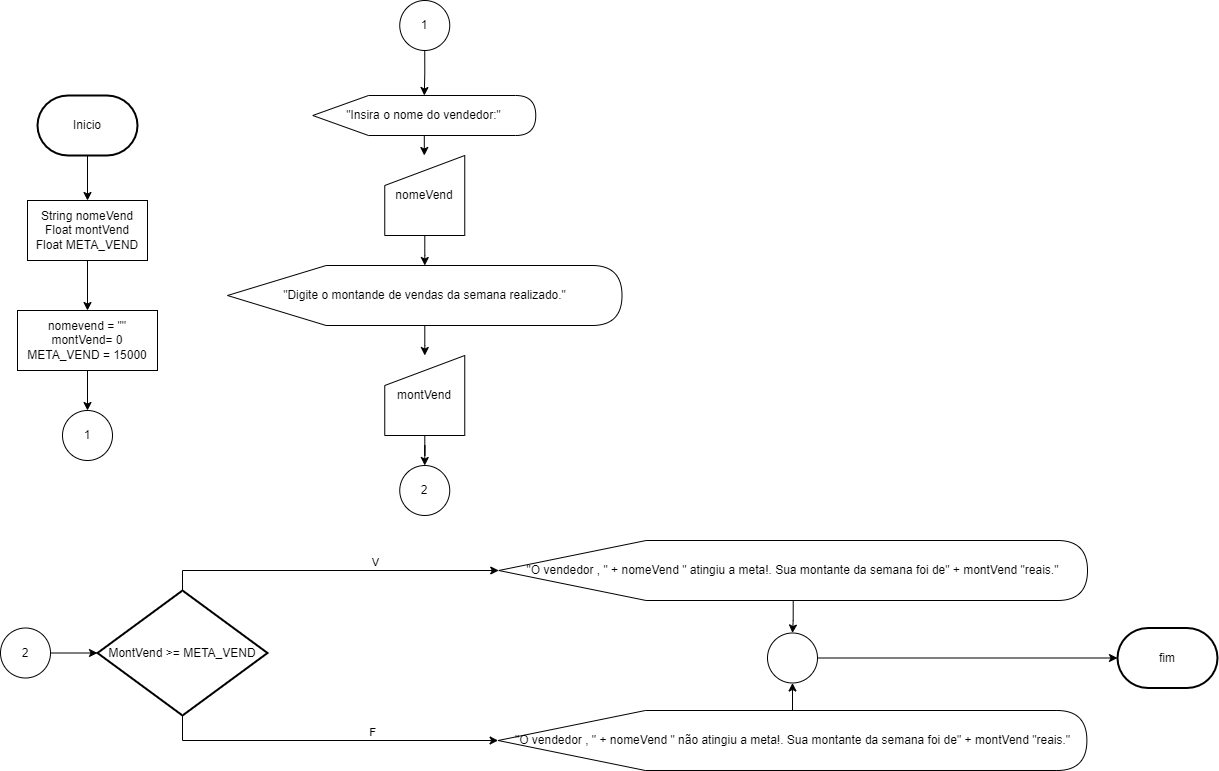

The diagram above was exported from draw.io. Its source (the exported page's mxGraphModel, read from the mxfile embedded in the PNG):
<mxGraphModel dx="1707" dy="532" grid="1" gridSize="10" guides="1" tooltips="1" connect="1" arrows="1" fold="1" page="1" pageScale="1" pageWidth="827" pageHeight="1169" math="0" shadow="0">
  <root>
    <mxCell id="0" />
    <mxCell id="1" parent="0" />
    <mxCell id="PZAd172AtOwlA6TTgWJv-4" value="" style="edgeStyle=orthogonalEdgeStyle;rounded=0;orthogonalLoop=1;jettySize=auto;html=1;" edge="1" parent="1" source="PZAd172AtOwlA6TTgWJv-2" target="PZAd172AtOwlA6TTgWJv-3">
      <mxGeometry relative="1" as="geometry" />
    </mxCell>
    <mxCell id="PZAd172AtOwlA6TTgWJv-2" value="Inicio" style="strokeWidth=2;html=1;shape=mxgraph.flowchart.terminator;whiteSpace=wrap;" vertex="1" parent="1">
      <mxGeometry x="-780" y="455" width="100" height="60" as="geometry" />
    </mxCell>
    <mxCell id="PZAd172AtOwlA6TTgWJv-6" value="" style="edgeStyle=orthogonalEdgeStyle;rounded=0;orthogonalLoop=1;jettySize=auto;html=1;" edge="1" parent="1" source="PZAd172AtOwlA6TTgWJv-3" target="PZAd172AtOwlA6TTgWJv-5">
      <mxGeometry relative="1" as="geometry" />
    </mxCell>
    <mxCell id="PZAd172AtOwlA6TTgWJv-3" value="String nomeVend&lt;div&gt;Float montVend&lt;br&gt;&lt;div&gt;Float META_VEND&lt;/div&gt;&lt;/div&gt;" style="rounded=0;whiteSpace=wrap;html=1;" vertex="1" parent="1">
      <mxGeometry x="-790" y="560" width="120" height="60" as="geometry" />
    </mxCell>
    <mxCell id="PZAd172AtOwlA6TTgWJv-8" value="" style="edgeStyle=orthogonalEdgeStyle;rounded=0;orthogonalLoop=1;jettySize=auto;html=1;" edge="1" parent="1" source="PZAd172AtOwlA6TTgWJv-5" target="PZAd172AtOwlA6TTgWJv-7">
      <mxGeometry relative="1" as="geometry" />
    </mxCell>
    <mxCell id="PZAd172AtOwlA6TTgWJv-5" value="nomevend = &quot;&quot;&lt;div&gt;montVend= 0&lt;/div&gt;&lt;div&gt;META_VEND = 15000&lt;/div&gt;" style="rounded=0;whiteSpace=wrap;html=1;" vertex="1" parent="1">
      <mxGeometry x="-800" y="670" width="140" height="60" as="geometry" />
    </mxCell>
    <mxCell id="PZAd172AtOwlA6TTgWJv-7" value="1" style="ellipse;whiteSpace=wrap;html=1;aspect=fixed;" vertex="1" parent="1">
      <mxGeometry x="-755" y="770" width="50" height="50" as="geometry" />
    </mxCell>
    <mxCell id="PZAd172AtOwlA6TTgWJv-12" value="" style="edgeStyle=orthogonalEdgeStyle;rounded=0;orthogonalLoop=1;jettySize=auto;html=1;" edge="1" parent="1" source="PZAd172AtOwlA6TTgWJv-9" target="PZAd172AtOwlA6TTgWJv-11">
      <mxGeometry relative="1" as="geometry" />
    </mxCell>
    <mxCell id="PZAd172AtOwlA6TTgWJv-9" value="1" style="ellipse;whiteSpace=wrap;html=1;aspect=fixed;" vertex="1" parent="1">
      <mxGeometry x="-417.75" y="360" width="50" height="50" as="geometry" />
    </mxCell>
    <mxCell id="PZAd172AtOwlA6TTgWJv-17" value="" style="edgeStyle=orthogonalEdgeStyle;rounded=0;orthogonalLoop=1;jettySize=auto;html=1;" edge="1" parent="1" source="PZAd172AtOwlA6TTgWJv-10" target="PZAd172AtOwlA6TTgWJv-14">
      <mxGeometry relative="1" as="geometry" />
    </mxCell>
    <mxCell id="PZAd172AtOwlA6TTgWJv-10" value="&quot;Digite o montande de vendas da semana realizado.&quot;" style="shape=display;whiteSpace=wrap;html=1;" vertex="1" parent="1">
      <mxGeometry x="-590" y="625" width="394.5" height="60" as="geometry" />
    </mxCell>
    <mxCell id="PZAd172AtOwlA6TTgWJv-15" value="" style="edgeStyle=orthogonalEdgeStyle;rounded=0;orthogonalLoop=1;jettySize=auto;html=1;" edge="1" parent="1" source="PZAd172AtOwlA6TTgWJv-11" target="PZAd172AtOwlA6TTgWJv-13">
      <mxGeometry relative="1" as="geometry" />
    </mxCell>
    <mxCell id="PZAd172AtOwlA6TTgWJv-11" value="&quot;Insira o nome do vendedor:&quot;" style="shape=display;whiteSpace=wrap;html=1;" vertex="1" parent="1">
      <mxGeometry x="-504.75" y="455" width="223" height="40" as="geometry" />
    </mxCell>
    <mxCell id="PZAd172AtOwlA6TTgWJv-16" value="" style="edgeStyle=orthogonalEdgeStyle;rounded=0;orthogonalLoop=1;jettySize=auto;html=1;" edge="1" parent="1" source="PZAd172AtOwlA6TTgWJv-13" target="PZAd172AtOwlA6TTgWJv-10">
      <mxGeometry relative="1" as="geometry" />
    </mxCell>
    <mxCell id="PZAd172AtOwlA6TTgWJv-13" value="nomeVend" style="shape=manualInput;whiteSpace=wrap;html=1;" vertex="1" parent="1">
      <mxGeometry x="-432.75" y="515" width="80" height="80" as="geometry" />
    </mxCell>
    <mxCell id="PZAd172AtOwlA6TTgWJv-19" value="" style="edgeStyle=orthogonalEdgeStyle;rounded=0;orthogonalLoop=1;jettySize=auto;html=1;" edge="1" parent="1" source="PZAd172AtOwlA6TTgWJv-14" target="PZAd172AtOwlA6TTgWJv-18">
      <mxGeometry relative="1" as="geometry" />
    </mxCell>
    <mxCell id="PZAd172AtOwlA6TTgWJv-14" value="montVend" style="shape=manualInput;whiteSpace=wrap;html=1;" vertex="1" parent="1">
      <mxGeometry x="-432.75" y="715" width="80" height="80" as="geometry" />
    </mxCell>
    <mxCell id="PZAd172AtOwlA6TTgWJv-18" value="2" style="ellipse;whiteSpace=wrap;html=1;aspect=fixed;" vertex="1" parent="1">
      <mxGeometry x="-417.75" y="825" width="50" height="50" as="geometry" />
    </mxCell>
    <mxCell id="PZAd172AtOwlA6TTgWJv-22" value="" style="edgeStyle=orthogonalEdgeStyle;rounded=0;orthogonalLoop=1;jettySize=auto;html=1;" edge="1" parent="1" source="PZAd172AtOwlA6TTgWJv-20" target="PZAd172AtOwlA6TTgWJv-21">
      <mxGeometry relative="1" as="geometry" />
    </mxCell>
    <mxCell id="PZAd172AtOwlA6TTgWJv-20" value="2" style="ellipse;whiteSpace=wrap;html=1;aspect=fixed;" vertex="1" parent="1">
      <mxGeometry x="-817" y="987.5" width="50" height="50" as="geometry" />
    </mxCell>
    <mxCell id="PZAd172AtOwlA6TTgWJv-26" style="edgeStyle=orthogonalEdgeStyle;rounded=0;orthogonalLoop=1;jettySize=auto;html=1;exitX=0.5;exitY=1;exitDx=0;exitDy=0;exitPerimeter=0;" edge="1" parent="1" source="PZAd172AtOwlA6TTgWJv-21" target="PZAd172AtOwlA6TTgWJv-24">
      <mxGeometry relative="1" as="geometry" />
    </mxCell>
    <mxCell id="PZAd172AtOwlA6TTgWJv-28" value="F" style="edgeLabel;html=1;align=center;verticalAlign=middle;resizable=0;points=[];" vertex="1" connectable="0" parent="PZAd172AtOwlA6TTgWJv-26">
      <mxGeometry x="0.2542" y="1" relative="1" as="geometry">
        <mxPoint y="-8" as="offset" />
      </mxGeometry>
    </mxCell>
    <mxCell id="PZAd172AtOwlA6TTgWJv-21" value="MontVend &amp;gt;= META_VEND" style="strokeWidth=2;html=1;shape=mxgraph.flowchart.decision;whiteSpace=wrap;" vertex="1" parent="1">
      <mxGeometry x="-720" y="950" width="170" height="125" as="geometry" />
    </mxCell>
    <mxCell id="PZAd172AtOwlA6TTgWJv-30" value="" style="edgeStyle=orthogonalEdgeStyle;rounded=0;orthogonalLoop=1;jettySize=auto;html=1;" edge="1" parent="1" source="PZAd172AtOwlA6TTgWJv-23" target="PZAd172AtOwlA6TTgWJv-29">
      <mxGeometry relative="1" as="geometry" />
    </mxCell>
    <mxCell id="PZAd172AtOwlA6TTgWJv-23" value="&quot;O vendedor , &quot; + nomeVend &quot; atingiu a meta!. Sua montante da semana foi de&quot; + montVend &quot;reais.&quot;" style="shape=display;whiteSpace=wrap;html=1;size=0.2503168567807351;" vertex="1" parent="1">
      <mxGeometry x="-318.75" y="900" width="588.75" height="60" as="geometry" />
    </mxCell>
    <mxCell id="PZAd172AtOwlA6TTgWJv-31" value="" style="edgeStyle=orthogonalEdgeStyle;rounded=0;orthogonalLoop=1;jettySize=auto;html=1;" edge="1" parent="1" source="PZAd172AtOwlA6TTgWJv-24" target="PZAd172AtOwlA6TTgWJv-29">
      <mxGeometry relative="1" as="geometry" />
    </mxCell>
    <mxCell id="PZAd172AtOwlA6TTgWJv-24" value="&quot;O vendedor , &quot; + nomeVend &quot; não atingiu a meta!. Sua montante da semana foi de&quot; + montVend &quot;reais.&quot;" style="shape=display;whiteSpace=wrap;html=1;" vertex="1" parent="1">
      <mxGeometry x="-319.37" y="1070" width="588.75" height="60" as="geometry" />
    </mxCell>
    <mxCell id="PZAd172AtOwlA6TTgWJv-25" style="edgeStyle=orthogonalEdgeStyle;rounded=0;orthogonalLoop=1;jettySize=auto;html=1;exitX=0.5;exitY=0;exitDx=0;exitDy=0;exitPerimeter=0;entryX=0;entryY=0.5;entryDx=0;entryDy=0;entryPerimeter=0;" edge="1" parent="1" source="PZAd172AtOwlA6TTgWJv-21" target="PZAd172AtOwlA6TTgWJv-23">
      <mxGeometry relative="1" as="geometry" />
    </mxCell>
    <mxCell id="PZAd172AtOwlA6TTgWJv-27" value="V" style="edgeLabel;html=1;align=center;verticalAlign=middle;resizable=0;points=[];" vertex="1" connectable="0" parent="PZAd172AtOwlA6TTgWJv-25">
      <mxGeometry x="0.261" relative="1" as="geometry">
        <mxPoint y="-9" as="offset" />
      </mxGeometry>
    </mxCell>
    <mxCell id="PZAd172AtOwlA6TTgWJv-29" value="" style="ellipse;whiteSpace=wrap;html=1;aspect=fixed;" vertex="1" parent="1">
      <mxGeometry x="-50" y="992.5" width="50" height="50" as="geometry" />
    </mxCell>
    <mxCell id="PZAd172AtOwlA6TTgWJv-32" value="fim" style="strokeWidth=2;html=1;shape=mxgraph.flowchart.terminator;whiteSpace=wrap;" vertex="1" parent="1">
      <mxGeometry x="300" y="987.5" width="100" height="60" as="geometry" />
    </mxCell>
    <mxCell id="PZAd172AtOwlA6TTgWJv-34" style="edgeStyle=orthogonalEdgeStyle;rounded=0;orthogonalLoop=1;jettySize=auto;html=1;exitX=1;exitY=0.5;exitDx=0;exitDy=0;entryX=0;entryY=0.5;entryDx=0;entryDy=0;entryPerimeter=0;" edge="1" parent="1" source="PZAd172AtOwlA6TTgWJv-29" target="PZAd172AtOwlA6TTgWJv-32">
      <mxGeometry relative="1" as="geometry" />
    </mxCell>
  </root>
</mxGraphModel>